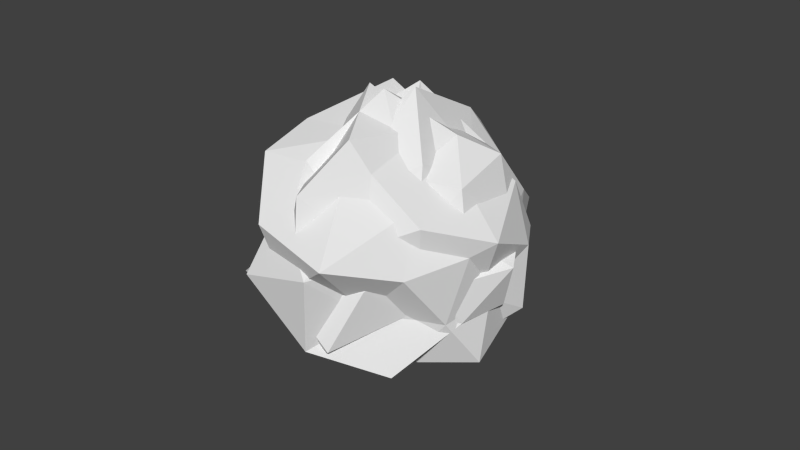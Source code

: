 # Source: AsteroidFinal.blend  (saved by Blender 2.65.0; exported with 4.5.12 LTS)
import bpy
from mathutils import Matrix  # noqa: F401  (used for matrix-valued properties, if any)

bpy.ops.wm.read_factory_settings(use_empty=True)
scene = bpy.context.scene
scene.name = 'Scene'

# ---- collections
col_collection_1 = bpy.data.collections.new('Collection 1'); scene.collection.children.link(col_collection_1)

# ---- world
world_world = bpy.data.worlds.new('World'); scene.world = world_world
world_world.color = (0.05088, 0.05088, 0.05088)
world_world.use_sun_shadow = False
world_world.sun_shadow_jitter_overblur = 0.0
world_world.cycles.sampling_method = 'MANUAL'
world_world.cycles.sample_map_resolution = 256

# ---- meshes
me_icosphere_001 = bpy.data.meshes.new('Icosphere.001')
me_icosphere_001.from_pydata([(-0.02924, -0.2029, -0.9882), (0.9302, -0.6079, -0.552), (-0.0464, -0.8979, -0.5431), (-0.7441, -0.2797, -0.3147), (-0.2451, 0.6641, -0.2976), (0.6017, 0.2589, -0.2679), (0.3769, -0.9901, 0.5745), (-0.3777, -0.7102, 0.2684), (-0.7613, 0.6582, 0.323), (0.29, 0.924, 0.4821), (0.7163, 0.1428, 0.3609), (0.005882, -0.1219, 0.7957), (0.5511, -0.347, -1.041), (0.467, -0.7744, -0.7439), (-0.07813, -0.5308, -0.9418), (0.3867, 0.0513, -0.7261), (0.9268, 0.0001035, -0.5745), (-0.5064, -0.6854, -0.4407), (-0.4893, -0.2495, -0.7795), (-0.6009, 0.1188, -0.3658), (-0.1728, 0.3357, -0.817), (0.2179, 0.4949, -0.3333), (0.7393, 0.3362, 0.1259), (0.77, -0.04917, 0.09666), (0.7674, -0.9745, 0.02587), (0.3531, -0.9976, -0.1562), (-0.2625, -0.8928, -0.02012), (-0.6751, -0.5534, 0.1094), (-0.82, 0.07248, -0.1064), (-0.5431, 0.6242, 0.1304), (-0.03638, 0.7053, 0.04757), (0.5427, 0.449, 0.1275), (0.7486, -0.5483, 0.5778), (0.1337, -0.9704, 0.3634), (-1.044, 0.03447, 0.4064), (-0.3341, 0.8758, 0.573), (0.6417, 0.4037, 0.4138), (0.5053, 0.02605, 0.8377), (0.1634, -0.742, 0.714), (-0.4065, -0.5653, 0.6698), (-0.3995, 0.3704, 0.6332), (0.1581, 0.5133, 0.6885), (0.1351, 0.758, -0.2666), (0.889, 0.1231, -0.8468), (-0.1071, -0.06104, -0.805), (-0.6906, 0.2935, -0.09346), (-0.02914, 0.8057, 0.8449), (0.8461, 0.4246, 0.3223), (0.148, -0.9531, -0.7789), (-0.5061, -0.4786, -0.3869), (-0.6806, 0.09865, 0.8264), (0.3351, -0.2519, 0.9641), (0.6687, -0.4252, 0.1895), (-0.09202, -0.8651, 0.3845), (0.5375, 0.3946, -0.5706), (0.3682, 0.04764, -0.813), (-0.02736, 0.3913, -0.6415), (0.5436, 0.5201, 0.02113), (0.9654, 0.328, -0.2849), (-0.4742, 0.09105, -0.5225), (-0.3444, 0.5274, -0.2114), (-0.5083, 0.6196, 0.3153), (0.0741, 1.131, 0.2517), (0.4682, 0.6731, 0.5938), (0.7615, -0.1232, 0.2726), (0.7288, -0.2564, -0.0889), (0.5854, -0.5005, -0.9727), (0.2024, -0.2759, -0.9677), (-0.3767, -0.4003, -0.6884), (-0.7425, -0.1889, -0.2525), (-0.7743, 0.3722, 0.219), (-0.4468, 0.4008, 1.015), (0.1342, 0.2565, 0.9443), (0.6513, 0.0392, 0.5314), (0.5551, -0.8629, -0.3774), (-0.03173, -0.6234, -0.6649), (-1.073, -0.1587, 0.2834), (-0.2281, -0.4348, 0.8356), (0.6308, -0.3767, 0.4597), (0.3843, -0.8964, 0.3293), (0.008842, -0.9976, -0.2768), (-0.6728, -0.7705, 0.04767), (-0.3655, -0.5654, 0.5594), (0.1157, -0.6647, 0.6973), (0.413, 0.7228, 0.9141), (0.9751, 0.6082, -0.2805), (0.05534, 0.6519, -0.06142), (-0.6147, 0.4657, 0.4579), (-0.05116, -0.6751, 0.8368), (0.847, -0.3206, 0.424), (0.07887, 0.07774, -0.9392), (-0.4385, 0.1039, -0.2942), (-0.5901, -0.7411, 0.4077), (0.1611, -1.081, 0.1824), (0.5547, -0.4481, -0.3944), (-0.2541, -0.5706, -0.4875), (0.8492, 0.8143, 0.3486), (0.5379, 0.6026, -0.01154), (0.2241, 1.014, 0.3831), (0.7804, 0.2305, 0.7301), (1.066, 0.1996, 0.1161), (-0.3449, 0.6924, 0.2057), (-0.1821, 0.6832, 0.7454), (-0.4115, -0.01015, 0.8096), (0.1348, -0.2084, 0.9544), (0.4193, -0.5451, 0.7396), (0.6824, -0.4417, -0.09369), (0.682, -0.1467, -0.3362), (0.5357, 0.2888, -0.6748), (0.2547, 0.4585, -0.4622), (-0.2753, 0.4039, -0.3202), (-0.691, 0.3056, -0.03533), (-0.7248, 0.08537, 0.4978), (-0.4101, -0.8266, 0.6406), (0.05156, -0.8996, 0.666), (0.5631, -0.6043, 0.161), (0.4461, -0.07419, -0.9115), (-0.04018, 0.1143, -0.6247), (-1.115, -0.1043, 0.06299), (-0.4436, -0.9722, 0.2804), (0.4867, -0.6704, -0.2448), (0.1937, -0.6604, -0.7254), (-0.1112, -0.2414, -0.8885), (-0.6961, -0.3667, -0.4756), (-0.5648, -0.6205, -0.08219), (-0.05137, -0.8468, -0.2143), (0.2422, -0.8034, 0.7671), (1.139, 0.2817, 0.4047), (0.2655, 0.4507, 0.8954), (-0.5257, -0.3323, 0.6114), (-0.2591, -1.136, -0.08719), (0.7111, -0.6641, -0.2312), (0.2792, 0.7856, 0.0004362), (-0.3545, 0.6025, 0.3011), (-0.9155, -0.4693, -0.2908), (-0.0242, -0.5212, -0.9269), (0.517, 0.03701, -0.5577), (-0.2347, 0.05493, -0.4842), (0.9116, -0.2165, 0.7958), (0.7951, 0.2987, 0.8058), (0.2565, -0.254, 0.9322), (0.6909, -0.7487, 0.3967), (1.055, -0.2491, 0.119), (-0.228, 0.1536, 0.8955), (-0.1657, -0.5968, 0.7974), (-0.4571, -0.7669, 0.4107), (0.01814, -1.119, 0.4722), (0.2827, -0.9608, -0.1491), (0.6072, -0.1953, -0.5093), (0.6888, 0.1172, -0.2636), (0.8118, 0.8106, 0.1811), (0.525, 0.7883, 0.4969), (-0.1087, 0.7357, 0.5593), (-0.6131, 0.3694, 0.4219), (-0.7059, -0.4412, 0.3364), (-0.7396, -0.8571, -0.3262), (-0.1743, -0.9551, -0.5126), (0.4267, -0.4611, -0.5601), (0.493, 0.4564, -0.3086), (0.143, 0.7259, 0.1413), (-1.113, 0.1251, 0.03857), (-0.5534, -0.6443, -0.5868), (0.4004, -0.1052, -0.6939), (0.1518, 0.1121, -0.6921), (0.01334, 0.5706, -0.294), (-0.6178, 0.3613, -0.1674), (-0.594, -0.2073, -0.4379), (-0.1539, -0.1953, -0.7552), (0.1236, -1.186, -0.3285), (1.097, -0.5018, 0.2913), (0.1562, -0.83, 0.6738), (-0.6205, -0.6761, 0.211), (-0.3778, -0.4564, -0.8356), (0.6192, -0.1486, -0.7428), (0.5301, 0.4088, 1.037), (-0.2706, -0.155, 0.7122), (-0.8088, 0.02437, -0.3144), (0.0164, 0.3659, -0.6305), (0.5739, 0.2991, -0.1062), (-0.1003, 0.6453, 0.1754), (0.7361, -0.9846, -0.007755), (0.7052, -0.7985, 0.4857), (0.112, -1.104, 0.3157), (0.4929, -0.7517, -0.6224), (0.9712, -0.3998, -0.2953), (-0.2949, -0.831, 0.529), (-0.3768, -0.9549, -0.04392), (-0.6725, -0.5783, -0.3555), (-0.1911, -0.8937, -0.8495), (0.1384, -0.2765, -0.91), (0.6013, 0.1574, -0.3289), (0.7455, 0.208, -0.03928), (0.9423, -0.04736, 0.8055), (0.558, -0.3202, 0.8522), (-0.0766, -0.4266, 0.7984), (-0.5566, -0.3069, 0.5482), (-0.8436, -0.2526, -0.06473), (-0.7121, -0.1018, -0.6457), (-0.2267, -0.08019, -0.8302), (0.3927, 0.08795, -0.5675), (0.7676, 0.5694, 0.5305), (0.2468, -0.03409, 0.818), (-1.071, 0.2243, 0.2427), (-0.5076, 0.3429, -0.4793), (0.4109, 0.2674, -0.2672), (0.3567, 0.7238, 0.1066), (0.2446, 0.7069, 0.7155), (-0.5301, 0.6337, 0.6171), (-0.507, 0.3909, -0.06229), (-0.04396, 0.4453, -0.2344)], [], [(0, 14, 12), (1, 16, 12), (0, 18, 14), (0, 20, 18), (0, 15, 20), (1, 23, 16), (2, 25, 13), (3, 27, 17), (4, 29, 19), (5, 31, 21), (1, 24, 23), (2, 26, 25), (3, 28, 27), (4, 30, 29), (5, 22, 31), (6, 38, 32), (7, 39, 33), (8, 40, 34), (9, 41, 35), (10, 37, 36), (14, 2, 13), (14, 13, 12), (12, 13, 1), (16, 5, 15), (16, 15, 12), (12, 15, 0), (18, 3, 17), (18, 17, 14), (14, 17, 2), (20, 4, 19), (20, 19, 18), (18, 19, 3), (15, 5, 21), (15, 21, 20), (20, 21, 4), (23, 10, 22), (23, 22, 16), (16, 22, 5), (25, 6, 24), (25, 24, 13), (13, 24, 1), (27, 7, 26), (27, 26, 17), (17, 26, 2), (29, 8, 28), (29, 28, 19), (19, 28, 3), (31, 9, 30), (31, 30, 21), (21, 30, 4), (24, 6, 32), (24, 32, 23), (23, 32, 10), (26, 7, 33), (26, 33, 25), (25, 33, 6), (28, 8, 34), (28, 34, 27), (27, 34, 7), (30, 9, 35), (30, 35, 29), (29, 35, 8), (22, 10, 36), (22, 36, 31), (31, 36, 9), (38, 11, 37), (38, 37, 32), (32, 37, 10), (39, 11, 38), (39, 38, 33), (33, 38, 6), (40, 11, 39), (40, 39, 34), (34, 39, 7), (41, 11, 40), (41, 40, 35), (35, 40, 8), (37, 11, 41), (37, 41, 36), (36, 41, 9), (42, 56, 54), (43, 58, 54), (42, 60, 56), (42, 62, 60), (42, 57, 62), (43, 65, 58), (44, 67, 55), (45, 69, 59), (46, 71, 61), (47, 73, 63), (43, 66, 65), (44, 68, 67), (45, 70, 69), (46, 72, 71), (47, 64, 73), (48, 80, 74), (49, 81, 75), (50, 82, 76), (51, 83, 77), (52, 79, 78), (56, 44, 55), (56, 55, 54), (54, 55, 43), (58, 47, 57), (58, 57, 54), (54, 57, 42), (60, 45, 59), (60, 59, 56), (56, 59, 44), (62, 46, 61), (62, 61, 60), (60, 61, 45), (57, 47, 63), (57, 63, 62), (62, 63, 46), (65, 52, 64), (65, 64, 58), (58, 64, 47), (67, 48, 66), (67, 66, 55), (55, 66, 43), (69, 49, 68), (69, 68, 59), (59, 68, 44), (71, 50, 70), (71, 70, 61), (61, 70, 45), (73, 51, 72), (73, 72, 63), (63, 72, 46), (66, 48, 74), (66, 74, 65), (65, 74, 52), (68, 49, 75), (68, 75, 67), (67, 75, 48), (70, 50, 76), (70, 76, 69), (69, 76, 49), (72, 51, 77), (72, 77, 71), (71, 77, 50), (64, 52, 78), (64, 78, 73), (73, 78, 51), (80, 53, 79), (80, 79, 74), (74, 79, 52), (81, 53, 80), (81, 80, 75), (75, 80, 48), (82, 53, 81), (82, 81, 76), (76, 81, 49), (83, 53, 82), (83, 82, 77), (77, 82, 50), (79, 53, 83), (79, 83, 78), (78, 83, 51), (84, 98, 96), (85, 100, 96), (84, 102, 98), (84, 104, 102), (84, 99, 104), (85, 107, 100), (86, 109, 97), (87, 111, 101), (88, 113, 103), (89, 115, 105), (85, 108, 107), (86, 110, 109), (87, 112, 111), (88, 114, 113), (89, 106, 115), (90, 122, 116), (91, 123, 117), (92, 124, 118), (93, 125, 119), (94, 121, 120), (98, 86, 97), (98, 97, 96), (96, 97, 85), (100, 89, 99), (100, 99, 96), (96, 99, 84), (102, 87, 101), (102, 101, 98), (98, 101, 86), (104, 88, 103), (104, 103, 102), (102, 103, 87), (99, 89, 105), (99, 105, 104), (104, 105, 88), (107, 94, 106), (107, 106, 100), (100, 106, 89), (109, 90, 108), (109, 108, 97), (97, 108, 85), (111, 91, 110), (111, 110, 101), (101, 110, 86), (113, 92, 112), (113, 112, 103), (103, 112, 87), (115, 93, 114), (115, 114, 105), (105, 114, 88), (108, 90, 116), (108, 116, 107), (107, 116, 94), (110, 91, 117), (110, 117, 109), (109, 117, 90), (112, 92, 118), (112, 118, 111), (111, 118, 91), (114, 93, 119), (114, 119, 113), (113, 119, 92), (106, 94, 120), (106, 120, 115), (115, 120, 93), (122, 95, 121), (122, 121, 116), (116, 121, 94), (123, 95, 122), (123, 122, 117), (117, 122, 90), (124, 95, 123), (124, 123, 118), (118, 123, 91), (125, 95, 124), (125, 124, 119), (119, 124, 92), (121, 95, 125), (121, 125, 120), (120, 125, 93), (126, 140, 138), (127, 142, 138), (126, 144, 140), (126, 146, 144), (126, 141, 146), (127, 149, 142), (128, 151, 139), (129, 153, 143), (130, 155, 145), (131, 157, 147), (127, 150, 149), (128, 152, 151), (129, 154, 153), (130, 156, 155), (131, 148, 157), (132, 164, 158), (133, 165, 159), (134, 166, 160), (135, 167, 161), (136, 163, 162), (140, 128, 139), (140, 139, 138), (138, 139, 127), (142, 131, 141), (142, 141, 138), (138, 141, 126), (144, 129, 143), (144, 143, 140), (140, 143, 128), (146, 130, 145), (146, 145, 144), (144, 145, 129), (141, 131, 147), (141, 147, 146), (146, 147, 130), (149, 136, 148), (149, 148, 142), (142, 148, 131), (151, 132, 150), (151, 150, 139), (139, 150, 127), (153, 133, 152), (153, 152, 143), (143, 152, 128), (155, 134, 154), (155, 154, 145), (145, 154, 129), (157, 135, 156), (157, 156, 147), (147, 156, 130), (150, 132, 158), (150, 158, 149), (149, 158, 136), (152, 133, 159), (152, 159, 151), (151, 159, 132), (154, 134, 160), (154, 160, 153), (153, 160, 133), (156, 135, 161), (156, 161, 155), (155, 161, 134), (148, 136, 162), (148, 162, 157), (157, 162, 135), (164, 137, 163), (164, 163, 158), (158, 163, 136), (165, 137, 164), (165, 164, 159), (159, 164, 132), (166, 137, 165), (166, 165, 160), (160, 165, 133), (167, 137, 166), (167, 166, 161), (161, 166, 134), (163, 137, 167), (163, 167, 162), (162, 167, 135), (168, 180, 182), (169, 180, 184), (168, 182, 186), (168, 186, 188), (168, 188, 183), (169, 184, 191), (170, 181, 193), (171, 185, 195), (172, 187, 197), (173, 189, 199), (169, 191, 192), (170, 193, 194), (171, 195, 196), (172, 197, 198), (173, 199, 190), (174, 200, 206), (175, 201, 207), (176, 202, 208), (177, 203, 209), (178, 204, 205), (182, 181, 170), (182, 180, 181), (180, 169, 181), (184, 183, 173), (184, 180, 183), (180, 168, 183), (186, 185, 171), (186, 182, 185), (182, 170, 185), (188, 187, 172), (188, 186, 187), (186, 171, 187), (183, 189, 173), (183, 188, 189), (188, 172, 189), (191, 190, 178), (191, 184, 190), (184, 173, 190), (193, 192, 174), (193, 181, 192), (181, 169, 192), (195, 194, 175), (195, 185, 194), (185, 170, 194), (197, 196, 176), (197, 187, 196), (187, 171, 196), (199, 198, 177), (199, 189, 198), (189, 172, 198), (192, 200, 174), (192, 191, 200), (191, 178, 200), (194, 201, 175), (194, 193, 201), (193, 174, 201), (196, 202, 176), (196, 195, 202), (195, 175, 202), (198, 203, 177), (198, 197, 203), (197, 176, 203), (190, 204, 178), (190, 199, 204), (199, 177, 204), (206, 205, 179), (206, 200, 205), (200, 178, 205), (207, 206, 179), (207, 201, 206), (201, 174, 206), (208, 207, 179), (208, 202, 207), (202, 175, 207), (209, 208, 179), (209, 203, 208), (203, 176, 208), (205, 209, 179), (205, 204, 209), (204, 177, 209)])
me_icosphere_001.use_remesh_preserve_volume = False
me_icosphere_001.use_remesh_preserve_attributes = False
me_icosphere_001.use_mirror_vertex_groups = False
me_icosphere_001.update()

# ---- objects
ob_icosphere_001 = bpy.data.objects.new('Icosphere.001', me_icosphere_001)

# ---- transforms, parenting, visibility, modifiers, constraints
ob_icosphere_001.location = (0.0, 0.0, 0.0)
ob_icosphere_001.rotation_euler = (4.032, 8.063, -11.26)
ob_icosphere_001.scale = (0.742, 0.742, 0.742)
ob_icosphere_001.lineart.crease_threshold = 0.0
_m = ob_icosphere_001.modifiers.new('ParticleSystem 1', 'PARTICLE_SYSTEM')

# ---- collection membership
col_collection_1.objects.link(ob_icosphere_001)

# ---- scene / render settings (as saved in the file)
scene.frame_start = 0; scene.frame_end = 360; scene.frame_set(231)
scene.render.engine = 'BLENDER_EEVEE_NEXT'
scene.render.image_settings.color_mode = 'RGB'
scene.render.image_settings.compression = 90
scene.render.resolution_percentage = 50
scene.render.dither_intensity = 0.0
scene.render.bake_margin = 2
scene.render.bake_bias = 0.0
scene.cycles.use_denoising = False
scene.cycles.samples = 10
scene.cycles.sampling_pattern = 'TABULATED_SOBOL'
scene.cycles.light_sampling_threshold = 0.0
scene.cycles.use_adaptive_sampling = False
scene.cycles.use_light_tree = False
scene.cycles.blur_glossy = 0.0
scene.cycles.volume_bounces = 1
scene.cycles.pixel_filter_type = 'GAUSSIAN'
scene.cycles.sample_clamp_indirect = 0.0
scene.view_settings.view_transform = 'Standard'
bpy.context.view_layer.update()

# ---- added for rendering (the .blend has no active camera and no usable light): camera, sun
cam_auto = bpy.data.cameras.new('AutoCamera')
cam_auto.lens = 50.0
cam_auto.sensor_width = 36.0
cam_auto.clip_end = 1000.0
ob_auto_camera = bpy.data.objects.new('AutoCamera', cam_auto)
scene.collection.objects.link(ob_auto_camera)
ob_auto_camera.location = (3.62723, -4.34445, 2.89545)
ob_auto_camera.rotation_euler = (1.09748, -7.21219e-08, 0.694738)
scene.camera = ob_auto_camera
light_auto_sun = bpy.data.lights.new('AutoSun', 'SUN')
light_auto_sun.energy = 3.0
light_auto_sun.angle = 0.0523599
ob_auto_sun = bpy.data.objects.new('AutoSun', light_auto_sun)
scene.collection.objects.link(ob_auto_sun)
ob_auto_sun.rotation_euler = (0.872665, 0.174533, 0.523599)
bpy.context.view_layer.update()
